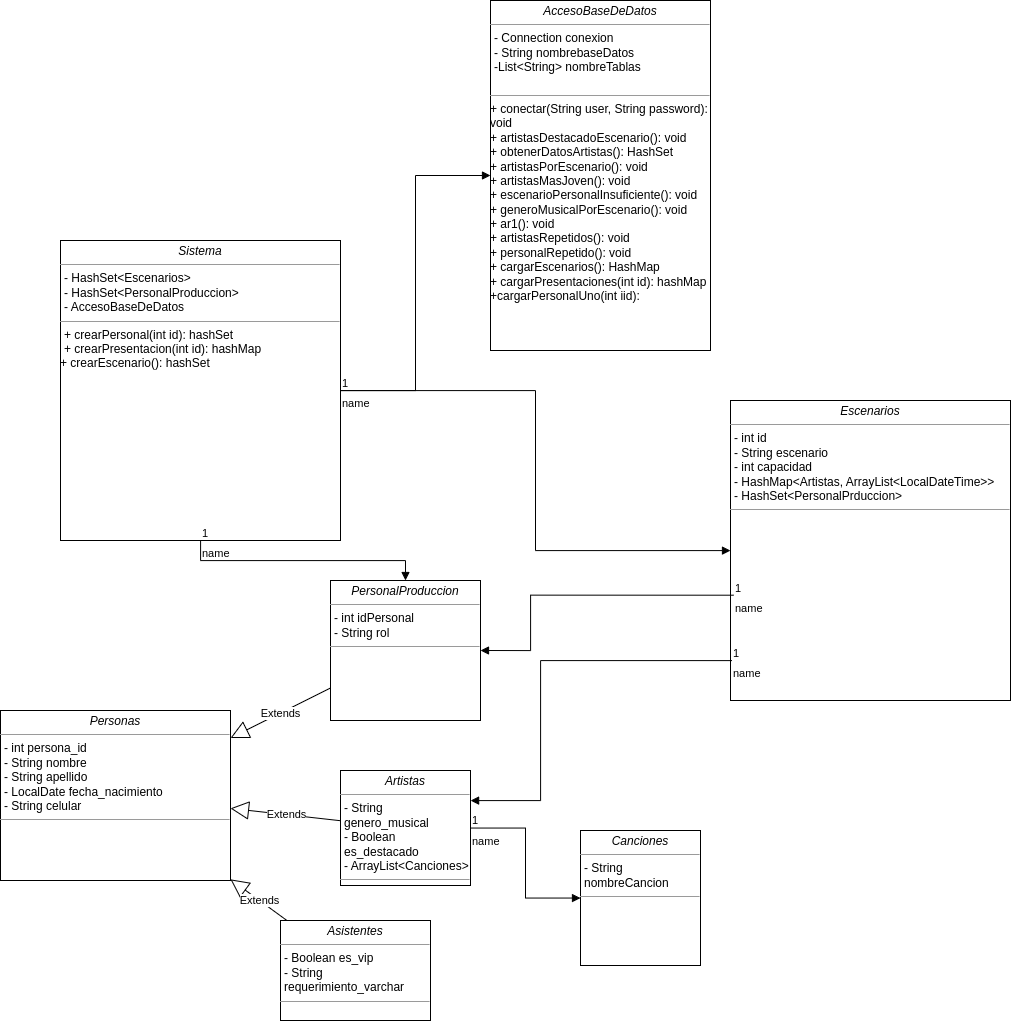

The diagram above was exported from draw.io. Its source (the exported page's mxGraphModel, read from the mxfile embedded in the PNG):
<mxGraphModel dx="1465" dy="2069" grid="1" gridSize="10" guides="1" tooltips="1" connect="1" arrows="1" fold="1" page="1" pageScale="1" pageWidth="827" pageHeight="1169" math="0" shadow="0">
  <root>
    <mxCell id="0" />
    <mxCell id="1" parent="0" />
    <mxCell id="aumcUKQbqzDkZL6QIYo_-1" value="&lt;p style=&quot;margin:0px;margin-top:4px;text-align:center;&quot;&gt;&lt;i&gt;Sistema&lt;/i&gt;&lt;/p&gt;&lt;hr size=&quot;1&quot;&gt;&lt;p style=&quot;margin:0px;margin-left:4px;&quot;&gt;- HashSet&amp;lt;Escenarios&amp;gt;&lt;/p&gt;&lt;p style=&quot;margin:0px;margin-left:4px;&quot;&gt;- HashSet&amp;lt;PersonalProduccion&amp;gt;&lt;/p&gt;&lt;p style=&quot;margin:0px;margin-left:4px;&quot;&gt;- AccesoBaseDeDatos&lt;/p&gt;&lt;hr size=&quot;1&quot;&gt;&lt;p style=&quot;margin:0px;margin-left:4px;&quot;&gt;+ crearPersonal(int id): hashSet&lt;br&gt;+ crearPresentacion(int id): hashMap&lt;/p&gt;+ crearEscenario(): hashSet&lt;br&gt;" style="verticalAlign=top;align=left;overflow=fill;fontSize=12;fontFamily=Helvetica;html=1;whiteSpace=wrap;" vertex="1" parent="1">
      <mxGeometry x="80" y="80" width="280" height="300" as="geometry" />
    </mxCell>
    <mxCell id="aumcUKQbqzDkZL6QIYo_-2" value="&lt;p style=&quot;margin:0px;margin-top:4px;text-align:center;&quot;&gt;&lt;i&gt;AccesoBaseDeDatos&lt;/i&gt;&lt;/p&gt;&lt;hr size=&quot;1&quot;&gt;&lt;p style=&quot;margin:0px;margin-left:4px;&quot;&gt;- Connection conexion&lt;/p&gt;&lt;p style=&quot;margin:0px;margin-left:4px;&quot;&gt;- String nombrebaseDatos&lt;/p&gt;&lt;p style=&quot;margin:0px;margin-left:4px;&quot;&gt;-List&amp;lt;String&amp;gt; nombreTablas&lt;/p&gt;&lt;p style=&quot;margin:0px;margin-left:4px;&quot;&gt;&lt;br&gt;&lt;/p&gt;&lt;hr size=&quot;1&quot;&gt;&lt;p style=&quot;margin:0px;margin-left:4px;&quot;&gt;&lt;/p&gt;+ conectar(String user, String password): void&lt;br&gt;+ artistasDestacadoEscenario(): void&lt;br&gt;+ obtenerDatosArtistas(): HashSet&lt;br&gt;+ artistasPorEscenario(): void&lt;br&gt;+ artistasMasJoven(): void&lt;br&gt;+ escenarioPersonalInsuficiente(): void&lt;br&gt;+ generoMusicalPorEscenario(): void&lt;br&gt;+ ar1(): void&lt;br&gt;+ artistasRepetidos(): void&lt;br&gt;+ personalRepetido(): void&lt;br&gt;+ cargarEscenarios(): HashMap&lt;br&gt;+ cargarPresentaciones(int id): hashMap&lt;br&gt;+cargarPersonalUno(int iid):&amp;nbsp;" style="verticalAlign=top;align=left;overflow=fill;fontSize=12;fontFamily=Helvetica;html=1;whiteSpace=wrap;" vertex="1" parent="1">
      <mxGeometry x="510" y="-160" width="220" height="350" as="geometry" />
    </mxCell>
    <mxCell id="aumcUKQbqzDkZL6QIYo_-3" value="&lt;p style=&quot;margin:0px;margin-top:4px;text-align:center;&quot;&gt;&lt;i&gt;Personas&lt;/i&gt;&lt;/p&gt;&lt;hr size=&quot;1&quot;&gt;&lt;p style=&quot;margin:0px;margin-left:4px;&quot;&gt;- int persona_id&lt;/p&gt;&lt;p style=&quot;margin:0px;margin-left:4px;&quot;&gt;- String nombre&lt;/p&gt;&lt;p style=&quot;margin:0px;margin-left:4px;&quot;&gt;- String apellido&lt;/p&gt;&lt;p style=&quot;margin:0px;margin-left:4px;&quot;&gt;- LocalDate fecha_nacimiento&lt;/p&gt;&lt;p style=&quot;margin:0px;margin-left:4px;&quot;&gt;- String celular&lt;/p&gt;&lt;hr size=&quot;1&quot;&gt;&lt;p style=&quot;margin:0px;margin-left:4px;&quot;&gt;&lt;/p&gt;" style="verticalAlign=top;align=left;overflow=fill;fontSize=12;fontFamily=Helvetica;html=1;whiteSpace=wrap;" vertex="1" parent="1">
      <mxGeometry x="20" y="550" width="230" height="170" as="geometry" />
    </mxCell>
    <mxCell id="aumcUKQbqzDkZL6QIYo_-4" value="&lt;p style=&quot;margin:0px;margin-top:4px;text-align:center;&quot;&gt;&lt;i&gt;Asistentes&lt;/i&gt;&lt;/p&gt;&lt;hr size=&quot;1&quot;&gt;&lt;p style=&quot;margin:0px;margin-left:4px;&quot;&gt;- Boolean es_vip&lt;br&gt;&lt;/p&gt;&lt;p style=&quot;margin:0px;margin-left:4px;&quot;&gt;- String requerimiento_varchar&lt;/p&gt;&lt;hr size=&quot;1&quot;&gt;&lt;p style=&quot;margin:0px;margin-left:4px;&quot;&gt;&lt;/p&gt;" style="verticalAlign=top;align=left;overflow=fill;fontSize=12;fontFamily=Helvetica;html=1;whiteSpace=wrap;" vertex="1" parent="1">
      <mxGeometry x="300" y="760" width="150" height="100" as="geometry" />
    </mxCell>
    <mxCell id="aumcUKQbqzDkZL6QIYo_-5" value="&lt;p style=&quot;margin:0px;margin-top:4px;text-align:center;&quot;&gt;&lt;i&gt;PersonalProduccion&lt;/i&gt;&lt;/p&gt;&lt;hr size=&quot;1&quot;&gt;&lt;p style=&quot;margin:0px;margin-left:4px;&quot;&gt;- int idPersonal&amp;nbsp;&lt;br&gt;&lt;/p&gt;&lt;p style=&quot;margin:0px;margin-left:4px;&quot;&gt;- String rol&lt;/p&gt;&lt;hr size=&quot;1&quot;&gt;&lt;p style=&quot;margin:0px;margin-left:4px;&quot;&gt;&lt;/p&gt;" style="verticalAlign=top;align=left;overflow=fill;fontSize=12;fontFamily=Helvetica;html=1;whiteSpace=wrap;" vertex="1" parent="1">
      <mxGeometry x="350" y="420" width="150" height="140" as="geometry" />
    </mxCell>
    <mxCell id="aumcUKQbqzDkZL6QIYo_-6" value="&lt;p style=&quot;margin:0px;margin-top:4px;text-align:center;&quot;&gt;&lt;i&gt;Artistas&lt;/i&gt;&lt;/p&gt;&lt;hr size=&quot;1&quot;&gt;&lt;p style=&quot;margin:0px;margin-left:4px;&quot;&gt;- String genero_musical&lt;br&gt;&lt;/p&gt;&lt;p style=&quot;margin:0px;margin-left:4px;&quot;&gt;- Boolean es_destacado&lt;/p&gt;&lt;p style=&quot;margin:0px;margin-left:4px;&quot;&gt;- ArrayList&amp;lt;Canciones&amp;gt;&lt;/p&gt;&lt;hr size=&quot;1&quot;&gt;&lt;p style=&quot;margin:0px;margin-left:4px;&quot;&gt;&lt;/p&gt;" style="verticalAlign=top;align=left;overflow=fill;fontSize=12;fontFamily=Helvetica;html=1;whiteSpace=wrap;" vertex="1" parent="1">
      <mxGeometry x="360" y="610" width="130" height="115" as="geometry" />
    </mxCell>
    <mxCell id="aumcUKQbqzDkZL6QIYo_-8" value="&lt;p style=&quot;margin:0px;margin-top:4px;text-align:center;&quot;&gt;&lt;i&gt;Canciones&lt;/i&gt;&lt;/p&gt;&lt;hr size=&quot;1&quot;&gt;&lt;p style=&quot;margin:0px;margin-left:4px;&quot;&gt;- String nombreCancion&lt;br&gt;&lt;/p&gt;&lt;hr size=&quot;1&quot;&gt;&lt;p style=&quot;margin:0px;margin-left:4px;&quot;&gt;&lt;/p&gt;" style="verticalAlign=top;align=left;overflow=fill;fontSize=12;fontFamily=Helvetica;html=1;whiteSpace=wrap;" vertex="1" parent="1">
      <mxGeometry x="600" y="670" width="120" height="135" as="geometry" />
    </mxCell>
    <mxCell id="aumcUKQbqzDkZL6QIYo_-9" value="&lt;p style=&quot;margin:0px;margin-top:4px;text-align:center;&quot;&gt;&lt;i&gt;Escenarios&lt;/i&gt;&lt;/p&gt;&lt;hr size=&quot;1&quot;&gt;&lt;p style=&quot;margin:0px;margin-left:4px;&quot;&gt;- int id&lt;br&gt;&lt;/p&gt;&lt;p style=&quot;margin:0px;margin-left:4px;&quot;&gt;- String escenario&lt;/p&gt;&lt;p style=&quot;margin:0px;margin-left:4px;&quot;&gt;- int capacidad&lt;/p&gt;&lt;p style=&quot;margin:0px;margin-left:4px;&quot;&gt;- HashMap&amp;lt;Artistas, ArrayList&amp;lt;LocalDateTime&amp;gt;&amp;gt;&lt;/p&gt;&lt;p style=&quot;margin:0px;margin-left:4px;&quot;&gt;- HashSet&amp;lt;PersonalPrduccion&amp;gt;&lt;/p&gt;&lt;hr size=&quot;1&quot;&gt;&lt;p style=&quot;margin:0px;margin-left:4px;&quot;&gt;&lt;/p&gt;" style="verticalAlign=top;align=left;overflow=fill;fontSize=12;fontFamily=Helvetica;html=1;whiteSpace=wrap;" vertex="1" parent="1">
      <mxGeometry x="750" y="240" width="280" height="300" as="geometry" />
    </mxCell>
    <mxCell id="aumcUKQbqzDkZL6QIYo_-10" value="name" style="endArrow=block;endFill=1;html=1;edgeStyle=orthogonalEdgeStyle;align=left;verticalAlign=top;rounded=0;" edge="1" parent="1" source="aumcUKQbqzDkZL6QIYo_-1" target="aumcUKQbqzDkZL6QIYo_-2">
      <mxGeometry x="-1" relative="1" as="geometry">
        <mxPoint x="400" y="390" as="sourcePoint" />
        <mxPoint x="560" y="390" as="targetPoint" />
      </mxGeometry>
    </mxCell>
    <mxCell id="aumcUKQbqzDkZL6QIYo_-11" value="1" style="edgeLabel;resizable=0;html=1;align=left;verticalAlign=bottom;" connectable="0" vertex="1" parent="aumcUKQbqzDkZL6QIYo_-10">
      <mxGeometry x="-1" relative="1" as="geometry" />
    </mxCell>
    <mxCell id="aumcUKQbqzDkZL6QIYo_-12" value="name" style="endArrow=block;endFill=1;html=1;edgeStyle=orthogonalEdgeStyle;align=left;verticalAlign=top;rounded=0;" edge="1" parent="1" source="aumcUKQbqzDkZL6QIYo_-1" target="aumcUKQbqzDkZL6QIYo_-9">
      <mxGeometry x="-1" relative="1" as="geometry">
        <mxPoint x="400" y="370" as="sourcePoint" />
        <mxPoint x="560" y="370" as="targetPoint" />
      </mxGeometry>
    </mxCell>
    <mxCell id="aumcUKQbqzDkZL6QIYo_-13" value="1" style="edgeLabel;resizable=0;html=1;align=left;verticalAlign=bottom;" connectable="0" vertex="1" parent="aumcUKQbqzDkZL6QIYo_-12">
      <mxGeometry x="-1" relative="1" as="geometry" />
    </mxCell>
    <mxCell id="aumcUKQbqzDkZL6QIYo_-14" value="name" style="endArrow=block;endFill=1;html=1;edgeStyle=orthogonalEdgeStyle;align=left;verticalAlign=top;rounded=0;" edge="1" parent="1" source="aumcUKQbqzDkZL6QIYo_-6" target="aumcUKQbqzDkZL6QIYo_-8">
      <mxGeometry x="-1" relative="1" as="geometry">
        <mxPoint x="400" y="810" as="sourcePoint" />
        <mxPoint x="560" y="810" as="targetPoint" />
      </mxGeometry>
    </mxCell>
    <mxCell id="aumcUKQbqzDkZL6QIYo_-15" value="1" style="edgeLabel;resizable=0;html=1;align=left;verticalAlign=bottom;" connectable="0" vertex="1" parent="aumcUKQbqzDkZL6QIYo_-14">
      <mxGeometry x="-1" relative="1" as="geometry" />
    </mxCell>
    <mxCell id="aumcUKQbqzDkZL6QIYo_-19" value="Extends" style="endArrow=block;endSize=16;endFill=0;html=1;rounded=0;" edge="1" parent="1" source="aumcUKQbqzDkZL6QIYo_-5" target="aumcUKQbqzDkZL6QIYo_-3">
      <mxGeometry width="160" relative="1" as="geometry">
        <mxPoint x="400" y="590" as="sourcePoint" />
        <mxPoint x="560" y="590" as="targetPoint" />
      </mxGeometry>
    </mxCell>
    <mxCell id="aumcUKQbqzDkZL6QIYo_-21" value="Extends" style="endArrow=block;endSize=16;endFill=0;html=1;rounded=0;" edge="1" parent="1" source="aumcUKQbqzDkZL6QIYo_-4" target="aumcUKQbqzDkZL6QIYo_-3">
      <mxGeometry width="160" relative="1" as="geometry">
        <mxPoint x="400" y="590" as="sourcePoint" />
        <mxPoint x="560" y="590" as="targetPoint" />
      </mxGeometry>
    </mxCell>
    <mxCell id="aumcUKQbqzDkZL6QIYo_-22" value="Extends" style="endArrow=block;endSize=16;endFill=0;html=1;rounded=0;" edge="1" parent="1" source="aumcUKQbqzDkZL6QIYo_-6" target="aumcUKQbqzDkZL6QIYo_-3">
      <mxGeometry width="160" relative="1" as="geometry">
        <mxPoint x="400" y="590" as="sourcePoint" />
        <mxPoint x="560" y="590" as="targetPoint" />
      </mxGeometry>
    </mxCell>
    <mxCell id="aumcUKQbqzDkZL6QIYo_-23" value="name" style="endArrow=block;endFill=1;html=1;edgeStyle=orthogonalEdgeStyle;align=left;verticalAlign=top;rounded=0;" edge="1" parent="1" source="aumcUKQbqzDkZL6QIYo_-1" target="aumcUKQbqzDkZL6QIYo_-5">
      <mxGeometry x="-1" relative="1" as="geometry">
        <mxPoint x="400" y="590" as="sourcePoint" />
        <mxPoint x="560" y="590" as="targetPoint" />
      </mxGeometry>
    </mxCell>
    <mxCell id="aumcUKQbqzDkZL6QIYo_-24" value="1" style="edgeLabel;resizable=0;html=1;align=left;verticalAlign=bottom;" connectable="0" vertex="1" parent="aumcUKQbqzDkZL6QIYo_-23">
      <mxGeometry x="-1" relative="1" as="geometry" />
    </mxCell>
    <mxCell id="aumcUKQbqzDkZL6QIYo_-27" value="name" style="endArrow=block;endFill=1;html=1;edgeStyle=orthogonalEdgeStyle;align=left;verticalAlign=top;rounded=0;exitX=0.011;exitY=0.649;exitDx=0;exitDy=0;exitPerimeter=0;entryX=1;entryY=0.5;entryDx=0;entryDy=0;" edge="1" parent="1" source="aumcUKQbqzDkZL6QIYo_-9" target="aumcUKQbqzDkZL6QIYo_-5">
      <mxGeometry x="-1" relative="1" as="geometry">
        <mxPoint x="550" y="630" as="sourcePoint" />
        <mxPoint x="680" y="530" as="targetPoint" />
        <Array as="points">
          <mxPoint x="550" y="435" />
          <mxPoint x="550" y="490" />
        </Array>
      </mxGeometry>
    </mxCell>
    <mxCell id="aumcUKQbqzDkZL6QIYo_-28" value="1" style="edgeLabel;resizable=0;html=1;align=left;verticalAlign=bottom;" connectable="0" vertex="1" parent="aumcUKQbqzDkZL6QIYo_-27">
      <mxGeometry x="-1" relative="1" as="geometry" />
    </mxCell>
    <mxCell id="aumcUKQbqzDkZL6QIYo_-31" value="name" style="endArrow=block;endFill=1;html=1;edgeStyle=orthogonalEdgeStyle;align=left;verticalAlign=top;rounded=0;exitX=0.005;exitY=0.867;exitDx=0;exitDy=0;entryX=1;entryY=0.25;entryDx=0;entryDy=0;exitPerimeter=0;" edge="1" parent="1" source="aumcUKQbqzDkZL6QIYo_-9" target="aumcUKQbqzDkZL6QIYo_-6">
      <mxGeometry x="-1" relative="1" as="geometry">
        <mxPoint x="723" y="435" as="sourcePoint" />
        <mxPoint x="510" y="500" as="targetPoint" />
        <Array as="points">
          <mxPoint x="560" y="500" />
          <mxPoint x="560" y="640" />
          <mxPoint x="490" y="640" />
        </Array>
      </mxGeometry>
    </mxCell>
    <mxCell id="aumcUKQbqzDkZL6QIYo_-32" value="1" style="edgeLabel;resizable=0;html=1;align=left;verticalAlign=bottom;" connectable="0" vertex="1" parent="aumcUKQbqzDkZL6QIYo_-31">
      <mxGeometry x="-1" relative="1" as="geometry" />
    </mxCell>
  </root>
</mxGraphModel>